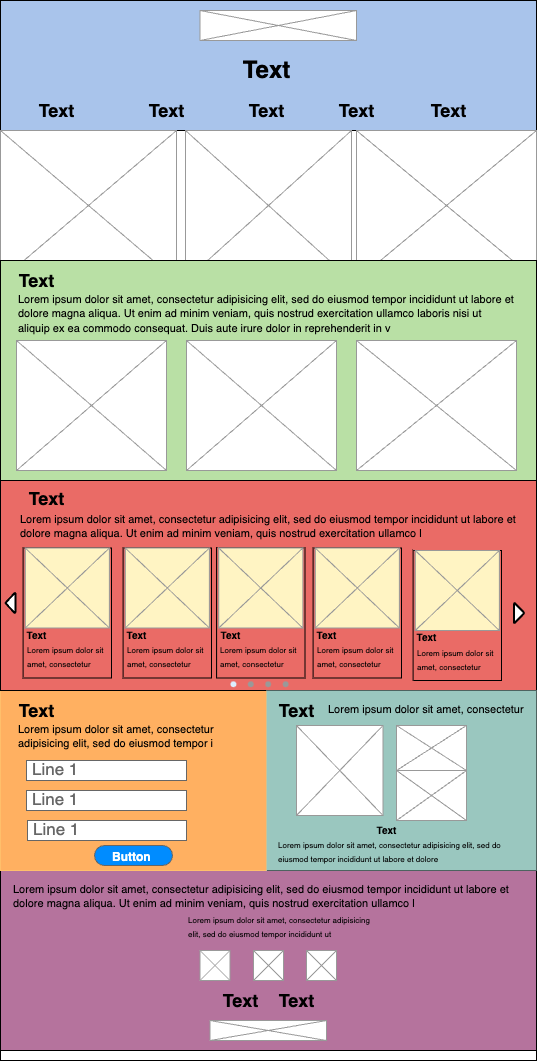

The diagram above was exported from draw.io. Its source (the exported page's mxGraphModel, read from the mxfile embedded in the PNG):
<mxGraphModel dx="1371" dy="744" grid="1" gridSize="10" guides="1" tooltips="1" connect="1" arrows="1" fold="1" page="1" pageScale="1" pageWidth="827" pageHeight="1169" math="0" shadow="0">
  <root>
    <mxCell id="0" />
    <mxCell id="1" parent="0" />
    <mxCell id="3hKkHKr1gUQN5V_lRyiM-1" value="" style="rounded=0;whiteSpace=wrap;html=1;" parent="1" vertex="1">
      <mxGeometry x="154" y="120" width="536" height="990" as="geometry" />
    </mxCell>
    <mxCell id="3hKkHKr1gUQN5V_lRyiM-2" value="" style="rounded=0;whiteSpace=wrap;html=1;fillColor=#A9C4EB;" parent="1" vertex="1">
      <mxGeometry x="154" y="50" width="536" height="130" as="geometry" />
    </mxCell>
    <mxCell id="3hKkHKr1gUQN5V_lRyiM-3" value="" style="verticalLabelPosition=bottom;shadow=0;dashed=0;align=center;html=1;verticalAlign=top;strokeWidth=1;shape=mxgraph.mockup.graphics.simpleIcon;strokeColor=#999999;" parent="1" vertex="1">
      <mxGeometry x="154" y="180" width="176" height="150" as="geometry" />
    </mxCell>
    <mxCell id="3hKkHKr1gUQN5V_lRyiM-4" value="" style="verticalLabelPosition=bottom;shadow=0;dashed=0;align=center;html=1;verticalAlign=top;strokeWidth=1;shape=mxgraph.mockup.graphics.simpleIcon;strokeColor=#999999;" parent="1" vertex="1">
      <mxGeometry x="339" y="180" width="166" height="150" as="geometry" />
    </mxCell>
    <mxCell id="3hKkHKr1gUQN5V_lRyiM-5" value="" style="verticalLabelPosition=bottom;shadow=0;dashed=0;align=center;html=1;verticalAlign=top;strokeWidth=1;shape=mxgraph.mockup.graphics.simpleIcon;strokeColor=#999999;" parent="1" vertex="1">
      <mxGeometry x="510" y="180" width="180" height="150" as="geometry" />
    </mxCell>
    <mxCell id="3hKkHKr1gUQN5V_lRyiM-6" value="" style="rounded=0;whiteSpace=wrap;html=1;fillColor=#B9E0A5;" parent="1" vertex="1">
      <mxGeometry x="154" y="310" width="536" height="230" as="geometry" />
    </mxCell>
    <mxCell id="3hKkHKr1gUQN5V_lRyiM-8" value="" style="rounded=0;whiteSpace=wrap;html=1;fillColor=#B5739D;" parent="1" vertex="1">
      <mxGeometry x="154" y="920" width="536" height="180" as="geometry" />
    </mxCell>
    <mxCell id="3hKkHKr1gUQN5V_lRyiM-9" value="" style="rounded=0;whiteSpace=wrap;html=1;fillColor=#FFB061;strokeColor=#FFBF6B;" parent="1" vertex="1">
      <mxGeometry x="154" y="710" width="266" height="210" as="geometry" />
    </mxCell>
    <mxCell id="3hKkHKr1gUQN5V_lRyiM-10" value="" style="verticalLabelPosition=bottom;shadow=0;dashed=0;align=center;html=1;verticalAlign=top;strokeWidth=1;shape=mxgraph.mockup.graphics.simpleIcon;strokeColor=#999999;fillColor=#FFFFFF;" parent="1" vertex="1">
      <mxGeometry x="170" y="390" width="150" height="130" as="geometry" />
    </mxCell>
    <mxCell id="3hKkHKr1gUQN5V_lRyiM-11" value="" style="verticalLabelPosition=bottom;shadow=0;dashed=0;align=center;html=1;verticalAlign=top;strokeWidth=1;shape=mxgraph.mockup.graphics.simpleIcon;strokeColor=#999999;fillColor=#FFFFFF;" parent="1" vertex="1">
      <mxGeometry x="340" y="390" width="150" height="130" as="geometry" />
    </mxCell>
    <mxCell id="3hKkHKr1gUQN5V_lRyiM-12" value="" style="verticalLabelPosition=bottom;shadow=0;dashed=0;align=center;html=1;verticalAlign=top;strokeWidth=1;shape=mxgraph.mockup.graphics.simpleIcon;strokeColor=#999999;fillColor=#FFFFFF;" parent="1" vertex="1">
      <mxGeometry x="510" y="390" width="160" height="130" as="geometry" />
    </mxCell>
    <mxCell id="3hKkHKr1gUQN5V_lRyiM-13" value="" style="rounded=0;whiteSpace=wrap;html=1;fillColor=#EA6B66;" parent="1" vertex="1">
      <mxGeometry x="154" y="530" width="536" height="210" as="geometry" />
    </mxCell>
    <mxCell id="3hKkHKr1gUQN5V_lRyiM-42" value="&lt;font style=&quot;font-size: 11px;&quot;&gt;Lorem ipsum dolor sit amet, consectetur adipisicing elit, sed do eiusmod tempor incididunt ut labore et dolore magna aliqua. Ut enim ad minim veniam, quis nostrud exercitation ullamco laboris nisi ut aliquip ex ea commodo consequat. Duis aute irure dolor in reprehenderit in v&amp;nbsp;&lt;/font&gt;" style="text;spacingTop=-5;whiteSpace=wrap;html=1;align=left;fontSize=12;fontFamily=Helvetica;fillColor=none;strokeColor=none;" parent="1" vertex="1">
      <mxGeometry x="170" y="340" width="500" height="40" as="geometry" />
    </mxCell>
    <mxCell id="3hKkHKr1gUQN5V_lRyiM-43" value="&lt;font style=&quot;font-size: 18px;&quot;&gt;&lt;b&gt;Text&lt;/b&gt;&lt;/font&gt;" style="text;html=1;align=center;verticalAlign=middle;resizable=0;points=[];autosize=1;strokeColor=none;fillColor=none;" parent="1" vertex="1">
      <mxGeometry x="160" y="310" width="60" height="40" as="geometry" />
    </mxCell>
    <mxCell id="3hKkHKr1gUQN5V_lRyiM-44" value="&lt;font style=&quot;font-size: 18px;&quot;&gt;&lt;b&gt;Text&lt;/b&gt;&lt;/font&gt;" style="text;html=1;align=center;verticalAlign=middle;resizable=0;points=[];autosize=1;strokeColor=none;fillColor=none;" parent="1" vertex="1">
      <mxGeometry x="170" y="527.5" width="60" height="40" as="geometry" />
    </mxCell>
    <mxCell id="3hKkHKr1gUQN5V_lRyiM-45" value="&lt;font style=&quot;font-size: 18px;&quot;&gt;&lt;b&gt;Text&lt;/b&gt;&lt;/font&gt;" style="text;html=1;align=center;verticalAlign=middle;resizable=0;points=[];autosize=1;strokeColor=none;fillColor=none;" parent="1" vertex="1">
      <mxGeometry x="180" y="140" width="60" height="40" as="geometry" />
    </mxCell>
    <mxCell id="3hKkHKr1gUQN5V_lRyiM-46" value="&lt;font style=&quot;font-size: 18px;&quot;&gt;&lt;b&gt;Text&lt;/b&gt;&lt;/font&gt;" style="text;html=1;align=center;verticalAlign=middle;resizable=0;points=[];autosize=1;strokeColor=none;fillColor=none;" parent="1" vertex="1">
      <mxGeometry x="290" y="140" width="60" height="40" as="geometry" />
    </mxCell>
    <mxCell id="3hKkHKr1gUQN5V_lRyiM-47" value="&lt;font style=&quot;font-size: 18px;&quot;&gt;&lt;b&gt;Text&lt;/b&gt;&lt;/font&gt;" style="text;html=1;align=center;verticalAlign=middle;resizable=0;points=[];autosize=1;strokeColor=none;fillColor=none;" parent="1" vertex="1">
      <mxGeometry x="390" y="140" width="60" height="40" as="geometry" />
    </mxCell>
    <mxCell id="3hKkHKr1gUQN5V_lRyiM-48" value="&lt;font style=&quot;font-size: 18px;&quot;&gt;&lt;b&gt;Text&lt;/b&gt;&lt;/font&gt;" style="text;html=1;align=center;verticalAlign=middle;resizable=0;points=[];autosize=1;strokeColor=none;fillColor=none;" parent="1" vertex="1">
      <mxGeometry x="480" y="140" width="60" height="40" as="geometry" />
    </mxCell>
    <mxCell id="3hKkHKr1gUQN5V_lRyiM-49" value="&lt;font style=&quot;font-size: 18px;&quot;&gt;&lt;b&gt;Text&lt;/b&gt;&lt;/font&gt;" style="text;html=1;align=center;verticalAlign=middle;resizable=0;points=[];autosize=1;strokeColor=none;fillColor=none;" parent="1" vertex="1">
      <mxGeometry x="572" y="140" width="60" height="40" as="geometry" />
    </mxCell>
    <mxCell id="3hKkHKr1gUQN5V_lRyiM-50" value="&lt;font style=&quot;font-size: 11px;&quot;&gt;Lorem ipsum dolor sit amet, consectetur adipisicing elit, sed do eiusmod tempor incididunt ut labore et dolore magna aliqua. Ut enim ad minim veniam, quis nostrud exercitation ullamco l&amp;nbsp;&lt;/font&gt;" style="text;spacingTop=-5;whiteSpace=wrap;html=1;align=left;fontSize=12;fontFamily=Helvetica;fillColor=none;strokeColor=none;" parent="1" vertex="1">
      <mxGeometry x="172" y="560" width="500" height="40" as="geometry" />
    </mxCell>
    <mxCell id="3hKkHKr1gUQN5V_lRyiM-52" value="&lt;font style=&quot;font-size: 11px;&quot;&gt;Lorem ipsum dolor sit amet, consectetur adipisicing elit, sed do eiusmod tempor incididunt ut labore et dolore magna aliqua. Ut enim ad minim veniam, quis nostrud exercitation ullamco l&amp;nbsp;&lt;/font&gt;" style="text;spacingTop=-5;whiteSpace=wrap;html=1;align=left;fontSize=12;fontFamily=Helvetica;fillColor=none;strokeColor=none;" parent="1" vertex="1">
      <mxGeometry x="165" y="930" width="500" height="30" as="geometry" />
    </mxCell>
    <mxCell id="3hKkHKr1gUQN5V_lRyiM-53" value="" style="rounded=0;whiteSpace=wrap;html=1;fillColor=#9AC7BF;strokeColor=none;" parent="1" vertex="1">
      <mxGeometry x="420" y="740" width="270" height="180" as="geometry" />
    </mxCell>
    <mxCell id="3hKkHKr1gUQN5V_lRyiM-54" value="&lt;font style=&quot;font-size: 18px;&quot;&gt;&lt;b&gt;Text&lt;/b&gt;&lt;/font&gt;" style="text;html=1;align=center;verticalAlign=middle;resizable=0;points=[];autosize=1;strokeColor=none;fillColor=none;" parent="1" vertex="1">
      <mxGeometry x="160" y="740" width="60" height="40" as="geometry" />
    </mxCell>
    <mxCell id="3hKkHKr1gUQN5V_lRyiM-55" value="" style="verticalLabelPosition=bottom;shadow=0;dashed=0;align=center;html=1;verticalAlign=top;strokeWidth=1;shape=mxgraph.mockup.graphics.simpleIcon;strokeColor=#999999;fontSize=18;fillColor=#FFFFFF;" parent="1" vertex="1">
      <mxGeometry x="353.5" y="60" width="156.5" height="30" as="geometry" />
    </mxCell>
    <mxCell id="3hKkHKr1gUQN5V_lRyiM-56" value="&lt;font style=&quot;font-size: 11px;&quot;&gt;Lorem ipsum dolor sit amet, consectetur adipisicing elit, sed do eiusmod tempor i&lt;/font&gt;" style="text;spacingTop=-5;whiteSpace=wrap;html=1;align=left;fontSize=12;fontFamily=Helvetica;fillColor=none;strokeColor=none;" parent="1" vertex="1">
      <mxGeometry x="170" y="770" width="230" height="20" as="geometry" />
    </mxCell>
    <mxCell id="3hKkHKr1gUQN5V_lRyiM-57" value="" style="verticalLabelPosition=bottom;shadow=0;dashed=0;align=center;html=1;verticalAlign=top;strokeWidth=1;shape=mxgraph.mockup.navigation.pageControl;fillColor=#999999;strokeColor=#ddeeff;fontSize=18;" parent="1" vertex="1">
      <mxGeometry x="384" y="727.5" width="58" height="12.5" as="geometry" />
    </mxCell>
    <mxCell id="3hKkHKr1gUQN5V_lRyiM-58" value="&lt;font style=&quot;font-size: 12px;&quot;&gt;Button&amp;nbsp;&lt;/font&gt;" style="strokeWidth=1;shadow=0;dashed=0;align=center;html=1;shape=mxgraph.mockup.buttons.button;strokeColor=#666666;fontColor=#ffffff;mainText=;buttonStyle=round;fontSize=17;fontStyle=1;fillColor=#008cff;whiteSpace=wrap;" parent="1" vertex="1">
      <mxGeometry x="248" y="895" width="78" height="20" as="geometry" />
    </mxCell>
    <mxCell id="3hKkHKr1gUQN5V_lRyiM-59" value="Line 1" style="strokeWidth=1;shadow=0;dashed=0;align=center;html=1;shape=mxgraph.mockup.text.textBox;fontColor=#666666;align=left;fontSize=17;spacingLeft=4;spacingTop=-3;strokeColor=#666666;mainText=;fillColor=#FFFFFF;" parent="1" vertex="1">
      <mxGeometry x="180" y="810" width="160" height="20" as="geometry" />
    </mxCell>
    <mxCell id="3hKkHKr1gUQN5V_lRyiM-60" value="Line 1" style="strokeWidth=1;shadow=0;dashed=0;align=center;html=1;shape=mxgraph.mockup.text.textBox;fontColor=#666666;align=left;fontSize=17;spacingLeft=4;spacingTop=-3;strokeColor=#666666;mainText=;fillColor=#FFFFFF;" parent="1" vertex="1">
      <mxGeometry x="180" y="840" width="160" height="20" as="geometry" />
    </mxCell>
    <mxCell id="3hKkHKr1gUQN5V_lRyiM-61" value="Line 1" style="strokeWidth=1;shadow=0;dashed=0;align=center;html=1;shape=mxgraph.mockup.text.textBox;fontColor=#666666;align=left;fontSize=17;spacingLeft=4;spacingTop=-3;strokeColor=#666666;mainText=;fillColor=#FFFFFF;" parent="1" vertex="1">
      <mxGeometry x="181" y="870" width="159" height="20" as="geometry" />
    </mxCell>
    <mxCell id="3hKkHKr1gUQN5V_lRyiM-63" value="&lt;font style=&quot;font-size: 18px;&quot;&gt;&lt;b&gt;Text&lt;/b&gt;&lt;/font&gt;" style="text;html=1;align=center;verticalAlign=middle;resizable=0;points=[];autosize=1;strokeColor=none;fillColor=none;" parent="1" vertex="1">
      <mxGeometry x="420" y="740" width="60" height="40" as="geometry" />
    </mxCell>
    <mxCell id="3hKkHKr1gUQN5V_lRyiM-65" value="" style="verticalLabelPosition=bottom;shadow=0;dashed=0;align=center;html=1;verticalAlign=top;strokeWidth=1;shape=mxgraph.mockup.graphics.simpleIcon;strokeColor=#999999;fillColor=#FFFFFF;" parent="1" vertex="1">
      <mxGeometry x="450" y="775" width="86.5" height="90" as="geometry" />
    </mxCell>
    <mxCell id="3hKkHKr1gUQN5V_lRyiM-67" value="&lt;font style=&quot;font-size: 8px;&quot;&gt;Lorem ipsum dolor sit amet, consectetur adipisicing elit, sed do eiusmod tempor incididunt ut labore et dolore&amp;nbsp;&amp;nbsp;&lt;/font&gt;" style="text;spacingTop=-5;whiteSpace=wrap;html=1;align=left;fontSize=12;fontFamily=Helvetica;fillColor=none;strokeColor=none;" parent="1" vertex="1">
      <mxGeometry x="430" y="885" width="250" height="40" as="geometry" />
    </mxCell>
    <mxCell id="3hKkHKr1gUQN5V_lRyiM-68" value="" style="verticalLabelPosition=bottom;shadow=0;dashed=0;align=center;html=1;verticalAlign=top;strokeWidth=1;shape=mxgraph.mockup.graphics.simpleIcon;strokeColor=#999999;fillColor=#FFFFFF;" parent="1" vertex="1">
      <mxGeometry x="550" y="775" width="70" height="45" as="geometry" />
    </mxCell>
    <mxCell id="3hKkHKr1gUQN5V_lRyiM-69" value="&lt;font style=&quot;font-size: 11px;&quot;&gt;Lorem ipsum dolor sit amet, consectetur&amp;nbsp;&lt;/font&gt;" style="text;spacingTop=-5;whiteSpace=wrap;html=1;align=left;fontSize=12;fontFamily=Helvetica;fillColor=none;strokeColor=none;" parent="1" vertex="1">
      <mxGeometry x="480" y="750" width="210" height="20" as="geometry" />
    </mxCell>
    <mxCell id="eCevKFsENr9lx-jrCN3G-1" value="" style="verticalLabelPosition=bottom;shadow=0;dashed=0;align=center;html=1;verticalAlign=top;strokeWidth=1;shape=mxgraph.mockup.graphics.simpleIcon;strokeColor=#999999;fillColor=#FFFFFF;" vertex="1" parent="1">
      <mxGeometry x="550" y="820" width="70" height="50" as="geometry" />
    </mxCell>
    <mxCell id="eCevKFsENr9lx-jrCN3G-5" value="" style="group" vertex="1" connectable="0" parent="1">
      <mxGeometry x="170" y="597.5" width="100" height="165" as="geometry" />
    </mxCell>
    <mxCell id="3hKkHKr1gUQN5V_lRyiM-22" value="" style="rounded=0;whiteSpace=wrap;html=1;strokeColor=#000000;fillColor=none;" parent="eCevKFsENr9lx-jrCN3G-5" vertex="1">
      <mxGeometry x="6.599999999999994" width="88.4" height="130" as="geometry" />
    </mxCell>
    <mxCell id="eCevKFsENr9lx-jrCN3G-2" value="&lt;font style=&quot;font-size: 10px;&quot;&gt;&lt;b style=&quot;&quot;&gt;Text&lt;/b&gt;&lt;/font&gt;" style="text;html=1;align=center;verticalAlign=middle;resizable=0;points=[];autosize=1;strokeColor=none;fillColor=none;" vertex="1" parent="eCevKFsENr9lx-jrCN3G-5">
      <mxGeometry y="72.49666666666667" width="40" height="30" as="geometry" />
    </mxCell>
    <mxCell id="3hKkHKr1gUQN5V_lRyiM-14" value="" style="verticalLabelPosition=bottom;shadow=0;dashed=0;align=center;html=1;verticalAlign=top;strokeWidth=1;shape=mxgraph.mockup.graphics.simpleIcon;strokeColor=#999999;fillColor=#FFF4C3;" parent="eCevKFsENr9lx-jrCN3G-5" vertex="1">
      <mxGeometry x="8.72999999999999" width="84.15" height="80" as="geometry" />
    </mxCell>
    <mxCell id="eCevKFsENr9lx-jrCN3G-4" value="&lt;font style=&quot;font-size: 8px;&quot;&gt;Lorem ipsum dolor sit amet, consectetur&amp;nbsp;&lt;/font&gt;" style="text;spacingTop=-5;whiteSpace=wrap;html=1;align=left;fontSize=12;fontFamily=Helvetica;fillColor=none;strokeColor=none;" vertex="1" parent="eCevKFsENr9lx-jrCN3G-5">
      <mxGeometry x="8.730000000000004" y="92.5" width="91.27" height="72.5" as="geometry" />
    </mxCell>
    <mxCell id="eCevKFsENr9lx-jrCN3G-6" value="" style="group" vertex="1" connectable="0" parent="1">
      <mxGeometry x="270" y="597.5" width="100" height="165" as="geometry" />
    </mxCell>
    <mxCell id="eCevKFsENr9lx-jrCN3G-7" value="" style="rounded=0;whiteSpace=wrap;html=1;strokeColor=#000000;fillColor=none;" vertex="1" parent="eCevKFsENr9lx-jrCN3G-6">
      <mxGeometry x="6.599999999999994" width="88.4" height="130" as="geometry" />
    </mxCell>
    <mxCell id="eCevKFsENr9lx-jrCN3G-8" value="&lt;font style=&quot;font-size: 10px;&quot;&gt;&lt;b style=&quot;&quot;&gt;Text&lt;/b&gt;&lt;/font&gt;" style="text;html=1;align=center;verticalAlign=middle;resizable=0;points=[];autosize=1;strokeColor=none;fillColor=none;" vertex="1" parent="eCevKFsENr9lx-jrCN3G-6">
      <mxGeometry y="72.49666666666667" width="40" height="30" as="geometry" />
    </mxCell>
    <mxCell id="eCevKFsENr9lx-jrCN3G-9" value="" style="verticalLabelPosition=bottom;shadow=0;dashed=0;align=center;html=1;verticalAlign=top;strokeWidth=1;shape=mxgraph.mockup.graphics.simpleIcon;strokeColor=#999999;fillColor=#FFF4C3;" vertex="1" parent="eCevKFsENr9lx-jrCN3G-6">
      <mxGeometry x="8.72999999999999" width="84.15" height="80" as="geometry" />
    </mxCell>
    <mxCell id="eCevKFsENr9lx-jrCN3G-10" value="&lt;font style=&quot;font-size: 8px;&quot;&gt;Lorem ipsum dolor sit amet, consectetur&amp;nbsp;&lt;/font&gt;" style="text;spacingTop=-5;whiteSpace=wrap;html=1;align=left;fontSize=12;fontFamily=Helvetica;fillColor=none;strokeColor=none;" vertex="1" parent="eCevKFsENr9lx-jrCN3G-6">
      <mxGeometry x="8.730000000000004" y="92.5" width="91.27" height="72.5" as="geometry" />
    </mxCell>
    <mxCell id="eCevKFsENr9lx-jrCN3G-11" value="" style="group" vertex="1" connectable="0" parent="1">
      <mxGeometry x="363.5" y="597.5" width="100" height="165" as="geometry" />
    </mxCell>
    <mxCell id="eCevKFsENr9lx-jrCN3G-12" value="" style="rounded=0;whiteSpace=wrap;html=1;strokeColor=#000000;fillColor=none;" vertex="1" parent="eCevKFsENr9lx-jrCN3G-11">
      <mxGeometry x="6.599999999999994" width="88.4" height="130" as="geometry" />
    </mxCell>
    <mxCell id="eCevKFsENr9lx-jrCN3G-13" value="&lt;font style=&quot;font-size: 10px;&quot;&gt;&lt;b style=&quot;&quot;&gt;Text&lt;/b&gt;&lt;/font&gt;" style="text;html=1;align=center;verticalAlign=middle;resizable=0;points=[];autosize=1;strokeColor=none;fillColor=none;" vertex="1" parent="eCevKFsENr9lx-jrCN3G-11">
      <mxGeometry y="72.49666666666667" width="40" height="30" as="geometry" />
    </mxCell>
    <mxCell id="eCevKFsENr9lx-jrCN3G-14" value="" style="verticalLabelPosition=bottom;shadow=0;dashed=0;align=center;html=1;verticalAlign=top;strokeWidth=1;shape=mxgraph.mockup.graphics.simpleIcon;strokeColor=#999999;fillColor=#FFF4C3;" vertex="1" parent="eCevKFsENr9lx-jrCN3G-11">
      <mxGeometry x="8.72999999999999" width="84.15" height="80" as="geometry" />
    </mxCell>
    <mxCell id="eCevKFsENr9lx-jrCN3G-15" value="&lt;font style=&quot;font-size: 8px;&quot;&gt;Lorem ipsum dolor sit amet, consectetur&amp;nbsp;&lt;/font&gt;" style="text;spacingTop=-5;whiteSpace=wrap;html=1;align=left;fontSize=12;fontFamily=Helvetica;fillColor=none;strokeColor=none;" vertex="1" parent="eCevKFsENr9lx-jrCN3G-11">
      <mxGeometry x="8.730000000000004" y="92.5" width="91.27" height="72.5" as="geometry" />
    </mxCell>
    <mxCell id="eCevKFsENr9lx-jrCN3G-16" value="" style="group" vertex="1" connectable="0" parent="1">
      <mxGeometry x="460" y="597.5" width="100" height="165" as="geometry" />
    </mxCell>
    <mxCell id="eCevKFsENr9lx-jrCN3G-17" value="" style="rounded=0;whiteSpace=wrap;html=1;strokeColor=#000000;fillColor=none;" vertex="1" parent="eCevKFsENr9lx-jrCN3G-16">
      <mxGeometry x="6.599999999999994" width="88.4" height="130" as="geometry" />
    </mxCell>
    <mxCell id="eCevKFsENr9lx-jrCN3G-18" value="&lt;font style=&quot;font-size: 10px;&quot;&gt;&lt;b style=&quot;&quot;&gt;Text&lt;/b&gt;&lt;/font&gt;" style="text;html=1;align=center;verticalAlign=middle;resizable=0;points=[];autosize=1;strokeColor=none;fillColor=none;" vertex="1" parent="eCevKFsENr9lx-jrCN3G-16">
      <mxGeometry y="72.49666666666667" width="40" height="30" as="geometry" />
    </mxCell>
    <mxCell id="eCevKFsENr9lx-jrCN3G-19" value="" style="verticalLabelPosition=bottom;shadow=0;dashed=0;align=center;html=1;verticalAlign=top;strokeWidth=1;shape=mxgraph.mockup.graphics.simpleIcon;strokeColor=#999999;fillColor=#FFF4C3;" vertex="1" parent="eCevKFsENr9lx-jrCN3G-16">
      <mxGeometry x="8.72999999999999" width="84.15" height="80" as="geometry" />
    </mxCell>
    <mxCell id="eCevKFsENr9lx-jrCN3G-20" value="&lt;font style=&quot;font-size: 8px;&quot;&gt;Lorem ipsum dolor sit amet, consectetur&amp;nbsp;&lt;/font&gt;" style="text;spacingTop=-5;whiteSpace=wrap;html=1;align=left;fontSize=12;fontFamily=Helvetica;fillColor=none;strokeColor=none;" vertex="1" parent="eCevKFsENr9lx-jrCN3G-16">
      <mxGeometry x="8.730000000000004" y="92.5" width="91.27" height="72.5" as="geometry" />
    </mxCell>
    <mxCell id="eCevKFsENr9lx-jrCN3G-21" value="" style="group" vertex="1" connectable="0" parent="1">
      <mxGeometry x="560" y="600" width="100" height="165" as="geometry" />
    </mxCell>
    <mxCell id="eCevKFsENr9lx-jrCN3G-22" value="" style="rounded=0;whiteSpace=wrap;html=1;strokeColor=#000000;fillColor=none;" vertex="1" parent="eCevKFsENr9lx-jrCN3G-21">
      <mxGeometry x="6.599999999999994" width="88.4" height="130" as="geometry" />
    </mxCell>
    <mxCell id="eCevKFsENr9lx-jrCN3G-23" value="&lt;font style=&quot;font-size: 10px;&quot;&gt;&lt;b style=&quot;&quot;&gt;Text&lt;/b&gt;&lt;/font&gt;" style="text;html=1;align=center;verticalAlign=middle;resizable=0;points=[];autosize=1;strokeColor=none;fillColor=none;" vertex="1" parent="eCevKFsENr9lx-jrCN3G-21">
      <mxGeometry y="72.49666666666667" width="40" height="30" as="geometry" />
    </mxCell>
    <mxCell id="eCevKFsENr9lx-jrCN3G-24" value="" style="verticalLabelPosition=bottom;shadow=0;dashed=0;align=center;html=1;verticalAlign=top;strokeWidth=1;shape=mxgraph.mockup.graphics.simpleIcon;strokeColor=#999999;fillColor=#FFF4C3;" vertex="1" parent="eCevKFsENr9lx-jrCN3G-21">
      <mxGeometry x="8.72999999999999" width="84.15" height="80" as="geometry" />
    </mxCell>
    <mxCell id="eCevKFsENr9lx-jrCN3G-25" value="&lt;font style=&quot;font-size: 8px;&quot;&gt;Lorem ipsum dolor sit amet, consectetur&amp;nbsp;&lt;/font&gt;" style="text;spacingTop=-5;whiteSpace=wrap;html=1;align=left;fontSize=12;fontFamily=Helvetica;fillColor=none;strokeColor=none;" vertex="1" parent="eCevKFsENr9lx-jrCN3G-21">
      <mxGeometry x="8.730000000000004" y="92.5" width="91.27" height="72.5" as="geometry" />
    </mxCell>
    <mxCell id="eCevKFsENr9lx-jrCN3G-26" value="" style="strokeWidth=2;html=1;shape=mxgraph.flowchart.extract_or_measurement;whiteSpace=wrap;fontSize=8;rotation=90;" vertex="1" parent="1">
      <mxGeometry x="662.5" y="657.5" width="20" height="10" as="geometry" />
    </mxCell>
    <mxCell id="eCevKFsENr9lx-jrCN3G-27" value="" style="strokeWidth=2;html=1;shape=mxgraph.flowchart.extract_or_measurement;whiteSpace=wrap;fontSize=8;rotation=90;direction=west;" vertex="1" parent="1">
      <mxGeometry x="154" y="647.5" width="20" height="10" as="geometry" />
    </mxCell>
    <mxCell id="eCevKFsENr9lx-jrCN3G-28" value="&lt;font style=&quot;font-size: 10px;&quot;&gt;&lt;b&gt;Text&lt;/b&gt;&lt;/font&gt;" style="text;html=1;align=center;verticalAlign=middle;resizable=0;points=[];autosize=1;strokeColor=none;fillColor=none;fontSize=8;" vertex="1" parent="1">
      <mxGeometry x="520" y="865" width="40" height="30" as="geometry" />
    </mxCell>
    <mxCell id="eCevKFsENr9lx-jrCN3G-29" value="" style="verticalLabelPosition=bottom;shadow=0;dashed=0;align=center;html=1;verticalAlign=top;strokeWidth=1;shape=mxgraph.mockup.graphics.simpleIcon;strokeColor=#999999;fontSize=18;fillColor=#FFFFFF;" vertex="1" parent="1">
      <mxGeometry x="363.5" y="1070" width="116.5" height="20" as="geometry" />
    </mxCell>
    <mxCell id="eCevKFsENr9lx-jrCN3G-30" value="&lt;font style=&quot;font-size: 18px;&quot;&gt;&lt;b&gt;Text&lt;/b&gt;&lt;/font&gt;" style="text;html=1;align=center;verticalAlign=middle;resizable=0;points=[];autosize=1;strokeColor=none;fillColor=none;" vertex="1" parent="1">
      <mxGeometry x="363.5" y="1030" width="60" height="40" as="geometry" />
    </mxCell>
    <mxCell id="eCevKFsENr9lx-jrCN3G-31" value="&lt;font style=&quot;font-size: 18px;&quot;&gt;&lt;b&gt;Text&lt;/b&gt;&lt;/font&gt;" style="text;html=1;align=center;verticalAlign=middle;resizable=0;points=[];autosize=1;strokeColor=none;fillColor=none;" vertex="1" parent="1">
      <mxGeometry x="420" y="1030" width="60" height="40" as="geometry" />
    </mxCell>
    <mxCell id="eCevKFsENr9lx-jrCN3G-32" value="&lt;font style=&quot;font-size: 8px;&quot;&gt;Lorem ipsum dolor sit amet, consectetur adipisicing elit, sed do eiusmod tempor incididunt ut&amp;nbsp;&amp;nbsp;&lt;/font&gt;" style="text;spacingTop=-5;whiteSpace=wrap;html=1;align=left;fontSize=12;fontFamily=Helvetica;fillColor=none;strokeColor=none;" vertex="1" parent="1">
      <mxGeometry x="340" y="960" width="192" height="30" as="geometry" />
    </mxCell>
    <mxCell id="eCevKFsENr9lx-jrCN3G-34" value="" style="verticalLabelPosition=bottom;shadow=0;dashed=0;align=center;html=1;verticalAlign=top;strokeWidth=1;shape=mxgraph.mockup.graphics.simpleIcon;strokeColor=#999999;fontSize=8;" vertex="1" parent="1">
      <mxGeometry x="353.5" y="1000" width="30" height="30" as="geometry" />
    </mxCell>
    <mxCell id="eCevKFsENr9lx-jrCN3G-35" value="" style="verticalLabelPosition=bottom;shadow=0;dashed=0;align=center;html=1;verticalAlign=top;strokeWidth=1;shape=mxgraph.mockup.graphics.simpleIcon;strokeColor=#999999;fontSize=8;" vertex="1" parent="1">
      <mxGeometry x="407" y="1000" width="30" height="30" as="geometry" />
    </mxCell>
    <mxCell id="eCevKFsENr9lx-jrCN3G-36" value="" style="verticalLabelPosition=bottom;shadow=0;dashed=0;align=center;html=1;verticalAlign=top;strokeWidth=1;shape=mxgraph.mockup.graphics.simpleIcon;strokeColor=#999999;fontSize=8;" vertex="1" parent="1">
      <mxGeometry x="460" y="1000" width="30" height="30" as="geometry" />
    </mxCell>
    <mxCell id="eCevKFsENr9lx-jrCN3G-37" value="&lt;font style=&quot;font-size: 24px;&quot;&gt;&lt;b style=&quot;&quot;&gt;Text&lt;/b&gt;&lt;/font&gt;" style="text;html=1;align=center;verticalAlign=middle;resizable=0;points=[];autosize=1;strokeColor=none;fillColor=none;" vertex="1" parent="1">
      <mxGeometry x="385" y="100" width="70" height="40" as="geometry" />
    </mxCell>
  </root>
</mxGraphModel>